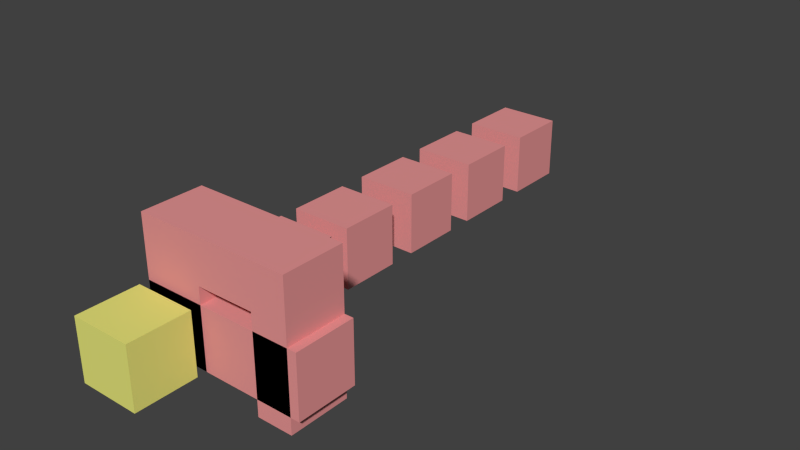 # Source: broken_geometries.blend  (saved by Blender 2.79.0; exported with 4.5.12 LTS)
import bpy
from mathutils import Matrix  # noqa: F401  (used for matrix-valued properties, if any)

bpy.ops.wm.read_factory_settings(use_empty=True)
scene = bpy.context.scene
scene.name = 'Case'

# ---- collections
col_collection_1 = bpy.data.collections.new('Collection 1'); scene.collection.children.link(col_collection_1)

# ---- materials (node trees are filled in below, after node groups)
mat_inert_red = bpy.data.materials.new('INERT red')
mat_inert_red.alpha_threshold = 0.0
mat_inert_red.diffuse_color = (0.8, 0.3, 0.3, 1.0)
mat_inert_red.roughness = 0.5
mat_inert = bpy.data.materials.new('INERT')
mat_inert.alpha_threshold = 0.0
mat_inert.diffuse_color = (0.8, 0.8, 0.2, 1.0)
mat_inert.roughness = 0.5

# ---- material node trees

# ---- world
world_world = bpy.data.worlds.new('World'); scene.world = world_world
world_world.color = (0.05088, 0.05088, 0.05088)
world_world.use_sun_shadow = False
world_world.sun_shadow_jitter_overblur = 0.0
world_world.cycles.sampling_method = 'NONE'
world_world.cycles.sample_map_resolution = 256

# ---- meshes
me_cube_008 = bpy.data.meshes.new('Cube.008')
me_cube_008.from_pydata([(1.0, 1.0, -1.0), (1.0, -1.0, -1.0), (-1.0, -1.0, -1.0), (-1.0, 1.0, -1.0), (1.0, 1.0, 1.0), (1.0, -1.0, 1.0), (-1.0, -1.0, 1.0), (-1.0, 1.0, 1.0), (1.004, 1.188, 0.8832)], [], [(0, 1, 2, 3), (4, 7, 6, 5), (0, 4, 5, 1), (1, 5, 6, 2), (2, 6, 7, 3), (4, 0, 3, 7)])
me_cube_008.materials.append(mat_inert_red)
me_cube_008.use_remesh_preserve_volume = False
me_cube_008.use_remesh_preserve_attributes = False
me_cube_008.use_mirror_vertex_groups = False
me_cube_008.update()
me_cube_007 = bpy.data.meshes.new('Cube.007')
me_cube_007.from_pydata([(1.0, 1.0, -1.0), (1.0, -1.0, -1.0), (-1.0, -1.0, -1.0), (-1.0, 1.0, -1.0), (1.0, 1.0, 1.0), (1.0, -1.0, 1.0), (-1.0, -1.0, 1.0), (-1.0, 1.0, 1.0), (1.0, 1.0, 0.0), (1.0, -1.0, 0.0), (-1.0, -1.0, 0.0), (-1.0, 1.0, 0.0), (1.0, -5.96e-08, -1.0), (-1.0, 2.98e-07, -1.0), (1.0, -5.364e-07, 1.0), (-1.0, 1.788e-07, 1.0), (-1.0, 2.384e-07, 0.0), (1.0, 0.3332, 1.0)], [], [(12, 1, 2, 13), (14, 15, 6, 5), (17, 14, 5, 9), (9, 5, 6, 10), (16, 15, 7, 11), (8, 0, 3, 11), (4, 8, 11, 7), (13, 16, 11, 3), (1, 9, 10, 2), (12, 17, 9, 1), (0, 8, 17, 12), (2, 10, 16, 13), (10, 6, 15, 16), (14, 17, 4), (4, 7, 15, 14), (0, 12, 13, 3), (4, 17, 8)])
me_cube_007.materials.append(mat_inert_red)
me_cube_007.use_remesh_preserve_volume = False
me_cube_007.use_remesh_preserve_attributes = False
me_cube_007.use_mirror_vertex_groups = False
me_cube_007.update()
me_cube_005 = bpy.data.meshes.new('Cube.005')
me_cube_005.from_pydata([(1.0, 1.0, -1.0), (1.0, -1.0, -1.0), (-1.0, -1.0, -1.0), (-1.0, 1.0, -1.0), (1.0, 1.0, 1.0), (1.0, -1.0, 1.0), (-1.0, -1.0, 1.0), (-1.0, 1.0, 1.0), (1.0, -5.96e-08, -1.0), (-1.0, 2.98e-07, -1.0), (1.0, -5.364e-07, 1.0), (-1.0, 1.788e-07, 1.0), (1.0, 1.0, 0.0), (1.0, -1.0, 0.0), (-1.0, -1.0, 0.0), (-1.0, 1.0, 0.0), (-1.0, 2.384e-07, 0.0), (1.0, -2.98e-07, 0.0), (-1.0, 0.5, -1.0), (-1.0, 0.5, 1.0), (1.0, 0.5, -1.0), (1.0, 0.5, 1.0), (1.0, 0.5, 0.0), (-1.0, 0.5, 0.0), (1.0, 1.0, 0.5), (1.0, -1.0, 0.5), (-1.0, -1.0, 0.5), (-1.0, 1.0, 0.5), (-1.0, 2.086e-07, 0.5), (1.0, -4.172e-07, 0.5), (1.0, 0.5, 0.0), (-1.0, 0.5, 0.5)], [], [(8, 1, 2, 9), (10, 11, 6, 5), (29, 10, 5, 25), (25, 5, 6, 26), (31, 19, 7, 27), (12, 0, 3, 15), (26, 6, 11, 28), (30, 21, 10, 29), (21, 19, 11, 10), (20, 8, 9, 18), (20, 22, 17, 8), (2, 14, 16, 9), (24, 12, 15, 27), (18, 23, 15, 3), (1, 13, 14, 2), (8, 17, 13, 1), (9, 16, 23, 18), (0, 12, 22, 20), (0, 20, 18, 3), (4, 7, 19, 21), (24, 4, 21, 30), (28, 11, 19, 31), (16, 28, 31, 23), (12, 24, 30, 22), (4, 24, 27, 7), (22, 30, 29, 17), (14, 26, 28, 16), (23, 31, 27, 15), (13, 25, 26, 14), (17, 29, 25, 13)])
me_cube_005.materials.append(mat_inert_red)
me_cube_005.use_remesh_preserve_volume = False
me_cube_005.use_remesh_preserve_attributes = False
me_cube_005.use_mirror_vertex_groups = False
me_cube_005.update()
me_cube_004 = bpy.data.meshes.new('Cube.004')
me_cube_004.from_pydata([(1.0, 1.0, -1.0), (1.0, -1.0, -1.0), (-1.0, -1.0, -1.0), (-1.0, 1.0, -1.0), (1.0, 1.0, 1.0), (1.0, -1.0, 1.0), (-1.0, -1.0, 1.0), (-1.0, 1.0, 1.0)], [], [(0, 1, 2, 3), (4, 7, 6, 5), (0, 1, 5, 4), (1, 5, 6, 2), (2, 6, 7, 3), (4, 0, 3, 7)])
me_cube_004.materials.append(mat_inert_red)
me_cube_004.use_remesh_preserve_volume = False
me_cube_004.use_remesh_preserve_attributes = False
me_cube_004.use_mirror_vertex_groups = False
me_cube_004.update()
me_cube_003 = bpy.data.meshes.new('Cube.003')
me_cube_003.from_pydata([(1.0, 1.0, -1.0), (1.0, -1.0, -1.0), (-1.0, -1.0, -1.0), (-1.0, 1.0, -1.0), (1.0, 1.0, 1.0), (1.0, -1.0, 1.0), (-1.0, -1.0, 1.0), (-1.0, 1.0, 1.0)], [], [(0, 1, 2, 3), (4, 7, 6, 5), (1, 5, 6, 2), (2, 6, 7, 3), (4, 0, 3, 7)])
me_cube_003.materials.append(mat_inert_red)
me_cube_003.use_remesh_preserve_volume = False
me_cube_003.use_remesh_preserve_attributes = False
me_cube_003.use_mirror_vertex_groups = False
me_cube_003.update()
me_cube_001 = bpy.data.meshes.new('Cube.001')
me_cube_001.from_pydata([(1.0, 1.0, -1.0), (1.0, -1.0, -1.0), (-1.0, -1.0, -1.0), (-1.0, 1.0, -1.0), (1.0, 1.0, 1.0), (1.0, -1.0, 1.0), (-1.0, -1.0, 1.0), (-1.0, 1.0, 1.0), (1.0, 1.0, -1.0), (1.0, -1.0, -1.0), (-1.0, 1.0, -1.0), (1.0, 1.0, 1.0), (-1.0, -1.0, -1.0), (1.0, -1.0, 1.0), (-1.0, -1.0, 1.0), (-1.0, 1.0, 1.0), (1.0, 1.0, 1.545), (1.0, -1.0, 1.545), (-1.0, 1.0, 1.545), (-1.0, -1.0, 1.545), (1.0, 1.0, 2.976), (1.0, -1.0, 2.976), (-1.0, 1.0, 2.976), (-1.0, -1.0, 2.976), (4.323, 1.0, -1.0), (4.323, -1.0, -1.0), (4.323, 1.0, 1.0), (4.323, -1.0, 1.0), (2.866, 1.0, 1.545), (2.866, -1.0, 1.545), (2.866, 1.0, 2.976), (2.866, -1.0, 2.976), (4.03, 1.0, 1.545), (4.03, -1.0, 1.545), (4.03, 1.0, 2.976), (4.03, -1.0, 2.976), (2.866, 1.0, -1.536), (2.866, -1.0, -1.536), (4.03, 1.0, -1.536), (4.03, -1.0, -1.536)], [], [(0, 3, 2, 1), (4, 5, 6, 7), (0, 1, 5, 4), (1, 2, 6, 5), (2, 3, 7, 6), (4, 7, 3, 0), (8, 9, 12, 10), (14, 13, 17, 19), (11, 13, 27, 26), (9, 13, 14, 12), (12, 14, 15, 10), (11, 8, 10, 15), (18, 19, 23, 22), (13, 11, 16, 17), (15, 14, 19, 18), (11, 15, 18, 16), (20, 22, 23, 21), (16, 18, 22, 20), (19, 17, 21, 23), (16, 20, 30, 28), (24, 26, 27, 25), (13, 9, 25, 27), (8, 11, 26, 24), (9, 8, 24, 25), (31, 29, 33, 35), (20, 21, 31, 30), (21, 17, 29, 31), (17, 16, 28, 29), (33, 32, 34, 35), (30, 31, 35, 34), (28, 30, 34, 32), (33, 29, 37, 39), (37, 36, 38, 39), (32, 33, 39, 38), (28, 32, 38, 36), (29, 28, 36, 37)])
me_cube_001.materials.append(mat_inert_red)
me_cube_001.use_remesh_preserve_volume = False
me_cube_001.use_remesh_preserve_attributes = False
me_cube_001.use_mirror_vertex_groups = False
me_cube_001.update()
me_cube = bpy.data.meshes.new('Cube')
me_cube.from_pydata([(1.0, 1.0, -1.0), (1.0, -1.0, -1.0), (-1.0, -1.0, -1.0), (-1.0, 1.0, -1.0), (1.0, 1.0, 1.0), (1.0, -1.0, 1.0), (-1.0, -1.0, 1.0), (-1.0, 1.0, 1.0)], [], [(0, 1, 2, 3), (4, 7, 6, 5), (0, 4, 5, 1), (1, 5, 6, 2), (2, 6, 7, 3), (4, 0, 3, 7)])
me_cube.materials.append(mat_inert)
me_cube.use_remesh_preserve_volume = False
me_cube.use_remesh_preserve_attributes = False
me_cube.use_mirror_vertex_groups = False
me_cube.update()

# ---- objects
ob_cube_006 = bpy.data.objects.new('Cube.006', me_cube_008)
ob_cube_005 = bpy.data.objects.new('Cube.005', me_cube_007)
ob_cube_004 = bpy.data.objects.new('Cube.004', me_cube_005)
ob_cube_003 = bpy.data.objects.new('Cube.003', me_cube_004)
ob_cube_002 = bpy.data.objects.new('Cube.002', me_cube_003)
ob_cube_001 = bpy.data.objects.new('Cube.001', me_cube_001)
ob_cube = bpy.data.objects.new('Cube', me_cube)

# ---- transforms, parenting, visibility, modifiers, constraints
ob_cube_006.location = (0.0, 9.764, 0.0)
ob_cube_006.lock_rotations_4d = False
ob_cube_006.empty_display_type = 'ARROWS'
ob_cube_006.display_type = 'SOLID'
ob_cube_006.show_transparent = True
ob_cube_006.lineart.crease_threshold = 0.0
ob_cube_005.location = (0.0, 6.88, 0.0)
ob_cube_005.lock_rotations_4d = False
ob_cube_005.empty_display_type = 'ARROWS'
ob_cube_005.display_type = 'SOLID'
ob_cube_005.show_transparent = True
ob_cube_005.lineart.crease_threshold = 0.0
ob_cube_004.location = (0.0, 4.012, 0.0)
ob_cube_004.lock_rotations_4d = False
ob_cube_004.empty_display_type = 'ARROWS'
ob_cube_004.display_type = 'SOLID'
ob_cube_004.show_transparent = True
ob_cube_004.lineart.crease_threshold = 0.0
ob_cube_003.location = (0.0, 1.12, 0.0)
ob_cube_003.lock_rotations_4d = False
ob_cube_003.empty_display_type = 'ARROWS'
ob_cube_003.display_type = 'SOLID'
ob_cube_003.show_transparent = True
ob_cube_003.lineart.crease_threshold = 0.0
ob_cube_002.location = (0.0, -1.495, 0.0)
ob_cube_002.lock_rotations_4d = False
ob_cube_002.empty_display_type = 'ARROWS'
ob_cube_002.display_type = 'SOLID'
ob_cube_002.show_transparent = True
ob_cube_002.lineart.crease_threshold = 0.0
ob_cube_001.location = (0.0, -4.295, 0.0)
ob_cube_001.lock_rotations_4d = False
ob_cube_001.empty_display_type = 'ARROWS'
ob_cube_001.display_type = 'SOLID'
ob_cube_001.show_transparent = True
ob_cube_001.lineart.crease_threshold = 0.0
ob_cube.location = (0.0, -6.602, 0.0)
ob_cube.lock_rotations_4d = False
ob_cube.empty_display_type = 'ARROWS'
ob_cube.display_type = 'SOLID'
ob_cube.show_transparent = True
ob_cube.lineart.crease_threshold = 0.0

# ---- collection membership
col_collection_1.objects.link(ob_cube_006)
col_collection_1.objects.link(ob_cube_005)
col_collection_1.objects.link(ob_cube_004)
col_collection_1.objects.link(ob_cube_003)
col_collection_1.objects.link(ob_cube_002)
col_collection_1.objects.link(ob_cube_001)
col_collection_1.objects.link(ob_cube)

# ---- scene / render settings (as saved in the file)
scene.frame_start = 1; scene.frame_end = 250; scene.frame_set(1)
scene.render.engine = 'CYCLES'
scene.render.resolution_percentage = 50
scene.render.dither_intensity = 0.0
scene.cycles.use_denoising = False
scene.cycles.samples = 10
scene.cycles.sampling_pattern = 'TABULATED_SOBOL'
scene.cycles.light_sampling_threshold = 0.0
scene.cycles.use_adaptive_sampling = False
scene.cycles.use_light_tree = False
scene.cycles.blur_glossy = 0.0
scene.cycles.pixel_filter_type = 'GAUSSIAN'
scene.cycles.sample_clamp_indirect = 0.0
scene.view_settings.view_transform = 'Standard'
bpy.context.view_layer.update()

# ---- added for rendering (the .blend has no active camera and no usable light): camera, sun
cam_auto = bpy.data.cameras.new('AutoCamera')
cam_auto.lens = 50.0
cam_auto.sensor_width = 36.0
cam_auto.clip_end = 1000.0
ob_auto_camera = bpy.data.objects.new('AutoCamera', cam_auto)
scene.collection.objects.link(ob_auto_camera)
ob_auto_camera.location = (20.002, -20.3334, 15.3921)
ob_auto_camera.rotation_euler = (1.09748, -7.21219e-08, 0.694738)
scene.camera = ob_auto_camera
light_auto_sun = bpy.data.lights.new('AutoSun', 'SUN')
light_auto_sun.energy = 3.0
light_auto_sun.angle = 0.0523599
ob_auto_sun = bpy.data.objects.new('AutoSun', light_auto_sun)
scene.collection.objects.link(ob_auto_sun)
ob_auto_sun.rotation_euler = (0.872665, 0.174533, 0.523599)
bpy.context.view_layer.update()
